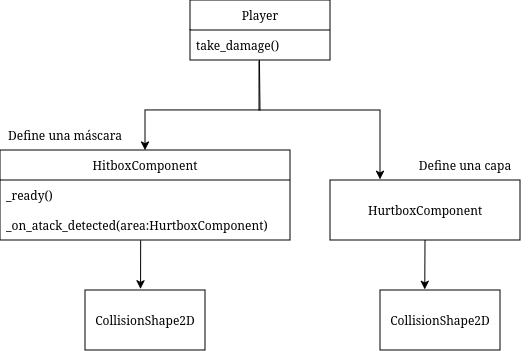

The diagram above was exported from draw.io. Its source (the exported page's mxGraphModel, read from the mxfile embedded in the PNG):
<mxGraphModel dx="848" dy="588" grid="1" gridSize="10" guides="1" tooltips="1" connect="1" arrows="1" fold="1" page="1" pageScale="1" pageWidth="850" pageHeight="1100" math="0" shadow="0">
  <root>
    <mxCell id="0" />
    <mxCell id="1" parent="0" />
    <mxCell id="EtGR6r6ozxASNWJZ9W5Y-2" parent="1" style="swimlane;fontStyle=0;childLayout=stackLayout;horizontal=1;startSize=30;horizontalStack=0;resizeParent=1;resizeParentMax=0;resizeLast=0;collapsible=1;marginBottom=0;whiteSpace=wrap;html=1;" value="Player" vertex="1">
      <mxGeometry height="60" width="140" x="330" y="290" as="geometry" />
    </mxCell>
    <mxCell id="EtGR6r6ozxASNWJZ9W5Y-3" parent="EtGR6r6ozxASNWJZ9W5Y-2" style="text;strokeColor=none;fillColor=none;align=left;verticalAlign=middle;spacingLeft=4;spacingRight=4;overflow=hidden;points=[[0,0.5],[1,0.5]];portConstraint=eastwest;rotatable=0;whiteSpace=wrap;html=1;" value="take_damage()" vertex="1">
      <mxGeometry height="30" width="140" y="30" as="geometry" />
    </mxCell>
    <mxCell id="EtGR6r6ozxASNWJZ9W5Y-10" parent="1" style="text;html=1;whiteSpace=wrap;strokeColor=none;fillColor=none;align=center;verticalAlign=middle;rounded=0;" value="Define una máscara" vertex="1">
      <mxGeometry height="30" width="130" x="140" y="410" as="geometry" />
    </mxCell>
    <mxCell id="EtGR6r6ozxASNWJZ9W5Y-11" parent="1" style="text;html=1;whiteSpace=wrap;strokeColor=none;fillColor=none;align=center;verticalAlign=middle;rounded=0;" value="Define una capa" vertex="1">
      <mxGeometry height="30" width="130" x="540" y="440" as="geometry" />
    </mxCell>
    <mxCell id="EtGR6r6ozxASNWJZ9W5Y-12" parent="1" style="swimlane;fontStyle=0;childLayout=stackLayout;horizontal=1;startSize=30;horizontalStack=0;resizeParent=1;resizeParentMax=0;resizeLast=0;collapsible=1;marginBottom=0;whiteSpace=wrap;html=1;" value="HitboxComponent" vertex="1">
      <mxGeometry height="90" width="290" x="140" y="440" as="geometry" />
    </mxCell>
    <mxCell id="EtGR6r6ozxASNWJZ9W5Y-13" parent="EtGR6r6ozxASNWJZ9W5Y-12" style="text;strokeColor=none;fillColor=none;align=left;verticalAlign=middle;spacingLeft=4;spacingRight=4;overflow=hidden;points=[[0,0.5],[1,0.5]];portConstraint=eastwest;rotatable=0;whiteSpace=wrap;html=1;" value="_ready()" vertex="1">
      <mxGeometry height="30" width="290" y="30" as="geometry" />
    </mxCell>
    <mxCell id="EtGR6r6ozxASNWJZ9W5Y-14" parent="EtGR6r6ozxASNWJZ9W5Y-12" style="text;strokeColor=none;fillColor=none;align=left;verticalAlign=middle;spacingLeft=4;spacingRight=4;overflow=hidden;points=[[0,0.5],[1,0.5]];portConstraint=eastwest;rotatable=0;whiteSpace=wrap;html=1;" value="_on_atack_detected(area:HurtboxComponent)" vertex="1">
      <mxGeometry height="30" width="290" y="60" as="geometry" />
    </mxCell>
    <mxCell id="EtGR6r6ozxASNWJZ9W5Y-15" parent="1" style="rounded=0;whiteSpace=wrap;html=1;" value="HurtboxComponent" vertex="1">
      <mxGeometry height="60" width="190" x="470" y="470" as="geometry" />
    </mxCell>
    <mxCell id="EtGR6r6ozxASNWJZ9W5Y-21" parent="1" style="rounded=0;whiteSpace=wrap;html=1;" value="CollisionShape2D" vertex="1">
      <mxGeometry height="60" width="120" x="225" y="580" as="geometry" />
    </mxCell>
    <mxCell id="EtGR6r6ozxASNWJZ9W5Y-22" edge="1" parent="1" source="EtGR6r6ozxASNWJZ9W5Y-3" style="endArrow=classic;html=1;rounded=0;exitX=0.496;exitY=1.002;exitDx=0;exitDy=0;exitPerimeter=0;entryX=0.5;entryY=0;entryDx=0;entryDy=0;" target="EtGR6r6ozxASNWJZ9W5Y-12" value="">
      <mxGeometry height="50" relative="1" width="50" as="geometry">
        <Array as="points">
          <mxPoint x="400" y="400" />
          <mxPoint x="285" y="400" />
        </Array>
        <mxPoint x="470" y="520" as="sourcePoint" />
        <mxPoint x="520" y="470" as="targetPoint" />
      </mxGeometry>
    </mxCell>
    <mxCell id="EtGR6r6ozxASNWJZ9W5Y-23" edge="1" parent="1" style="endArrow=classic;html=1;rounded=0;exitX=0.493;exitY=1.024;exitDx=0;exitDy=0;exitPerimeter=0;entryX=0.263;entryY=-0.01;entryDx=0;entryDy=0;entryPerimeter=0;" target="EtGR6r6ozxASNWJZ9W5Y-15" value="">
      <mxGeometry height="50" relative="1" width="50" as="geometry">
        <Array as="points">
          <mxPoint x="399" y="400" />
          <mxPoint x="520" y="400" />
        </Array>
        <mxPoint x="399.02" y="350.72" as="sourcePoint" />
        <mxPoint x="517.5" y="470" as="targetPoint" />
      </mxGeometry>
    </mxCell>
    <mxCell id="EtGR6r6ozxASNWJZ9W5Y-24" edge="1" parent="1" source="EtGR6r6ozxASNWJZ9W5Y-14" style="endArrow=classic;html=1;rounded=0;exitX=0.485;exitY=1.013;exitDx=0;exitDy=0;exitPerimeter=0;entryX=0.463;entryY=-0.019;entryDx=0;entryDy=0;entryPerimeter=0;" target="EtGR6r6ozxASNWJZ9W5Y-21" value="">
      <mxGeometry height="50" relative="1" width="50" as="geometry">
        <mxPoint x="310" y="550" as="sourcePoint" />
        <mxPoint x="360" y="500" as="targetPoint" />
      </mxGeometry>
    </mxCell>
    <mxCell id="EtGR6r6ozxASNWJZ9W5Y-25" parent="1" style="rounded=0;whiteSpace=wrap;html=1;" value="CollisionShape2D" vertex="1">
      <mxGeometry height="60" width="120" x="520" y="580" as="geometry" />
    </mxCell>
    <mxCell id="EtGR6r6ozxASNWJZ9W5Y-26" edge="1" parent="1" source="EtGR6r6ozxASNWJZ9W5Y-15" style="endArrow=classic;html=1;rounded=0;exitX=0.5;exitY=1;exitDx=0;exitDy=0;entryX=0.373;entryY=-0.009;entryDx=0;entryDy=0;entryPerimeter=0;" target="EtGR6r6ozxASNWJZ9W5Y-25" value="">
      <mxGeometry height="50" relative="1" width="50" as="geometry">
        <mxPoint x="380" y="540" as="sourcePoint" />
        <mxPoint x="560" y="560" as="targetPoint" />
      </mxGeometry>
    </mxCell>
  </root>
</mxGraphModel>